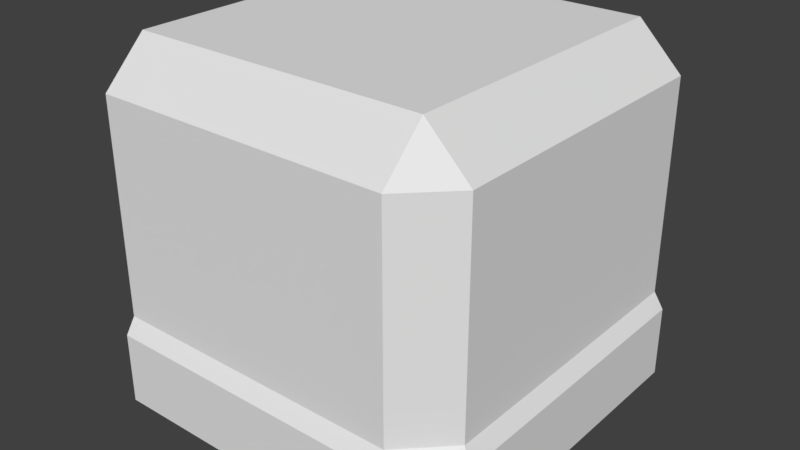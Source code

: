 # Source: Box_Model_Corner_Connector.blend  (saved by Blender 2.78.0; exported with 4.5.12 LTS)
import bpy
from mathutils import Matrix  # noqa: F401  (used for matrix-valued properties, if any)

bpy.ops.wm.read_factory_settings(use_empty=True)
scene = bpy.context.scene
scene.name = 'Scene'

# ---- collections
col_collection_1 = bpy.data.collections.new('Collection 1'); scene.collection.children.link(col_collection_1)

# ---- materials (node trees are filled in below, after node groups)
mat_material = bpy.data.materials.new('Material')
mat_material.alpha_threshold = 0.0
mat_material.use_transparent_shadow = False
mat_material.roughness = 0.5
mat_material.line_color = (0.0, 0.0, 0.0, 1.0)
mat_material_004 = bpy.data.materials.new('Material.004')
mat_material_004.alpha_threshold = 0.0
mat_material_004.use_transparent_shadow = False
mat_material_004.roughness = 0.5
mat_material_004.line_color = (0.0, 0.0, 0.0, 1.0)

# ---- material node trees

# ---- world
world_world = bpy.data.worlds.new('World'); scene.world = world_world
world_world.color = (0.05088, 0.05088, 0.05088)
world_world.use_sun_shadow = False
world_world.sun_shadow_jitter_overblur = 0.0
world_world.cycles.sampling_method = 'MANUAL'

# ---- meshes
me_cube = bpy.data.meshes.new('Cube')
me_cube.from_pydata([(1.0, 1.0, -1.0), (1.0, -0.7367, -1.0), (0.7367, -1.0, -1.0), (-1.0, -1.0, -1.0), (0.9432, 1.0, -0.5056), (1.0, 1.0, -0.5942), (1.0, -0.7367, -0.5942), (0.9432, -0.6949, -0.5056), (0.6949, -0.9432, -0.5056), (0.7367, -1.0, -0.5942), (-1.0, -1.0, -0.5942), (-1.0, -0.9432, -0.5056)], [], [(2, 9, 10, 3), (0, 5, 6, 1), (1, 6, 9, 2), (7, 8, 9, 6), (4, 7, 6, 5), (8, 11, 10, 9)])
_uv = me_cube.uv_layers.new(name='UVMap')
_uv.uv.foreach_set('vector', [2.606, 0.5044, 2.606, 0.5583, -0.5252, 0.5583, -0.5252, 0.5044, 2.606, 0.5044, 2.606, 0.5583, -0.5252, 0.5583, -0.5252, 0.5044, -0.5364, 0.5068, -0.5364, 0.5559, -1.417, 0.5559, -1.417, 0.5068, 0.9556, 0.572, 0.8356, 0.5645, 0.8502, 0.5633, 0.9754, 0.5711, 0.9556, 0.6139, 0.9556, 0.572, 0.9754, 0.5711, 0.9754, 0.6149, 0.8356, 0.5645, 0.1644, 0.5645, 0.1498, 0.5633, 0.8502, 0.5633])
me_cube.materials.append(mat_material)
me_cube.use_remesh_preserve_volume = False
me_cube.use_remesh_preserve_attributes = False
me_cube.use_mirror_vertex_groups = False
me_cube.update()
me_cube_004 = bpy.data.meshes.new('Cube.004')
me_cube_004.from_pydata([(0.6949, 1.0, 0.9587), (0.9432, 1.0, 0.7104), (0.6949, -0.9432, 0.7104), (0.9432, -0.6949, 0.7104), (0.6949, -0.6949, 0.9587), (-1.0, -0.9432, 0.7104), (-1.0, -0.6949, 0.9587), (-1.0, 1.0, 0.9587), (0.9432, 1.0, -0.5056), (0.9432, -0.6949, -0.5056), (0.6949, -0.9432, -0.5056), (-1.0, -0.9432, -0.5056)], [], [(0, 7, 6, 4), (2, 3, 4), (0, 4, 3, 1), (4, 6, 5, 2), (10, 2, 5, 11), (9, 3, 2, 10), (8, 1, 3, 9)])
_uv = me_cube_004.uv_layers.new(name='UVMap')
_uv.uv.foreach_set('vector', [0.8474, 0.04835, 0.1526, 0.04835, 0.1526, 0.00492, 0.8474, 0.00492, 0.8474, 0.04884, 0.9716, 0.04884, 0.8474, 0.0566, 0.8474, 0.0566, 0.1526, 0.0566, 0.1526, 0.04884, 0.8474, 0.04884, 0.8474, 0.0566, 0.1526, 0.0566, 0.1526, 0.04884, 0.8474, 0.04884, 0.8474, 0.01083, 0.8474, 0.04884, 0.1526, 0.04884, 0.1526, 0.01083, 0.9716, 0.01083, 0.9716, 0.04884, 0.8474, 0.04884, 0.8474, 0.01083, 0.8474, 0.01083, 0.8474, 0.04884, 0.1526, 0.04884, 0.1526, 0.01083])
me_cube_004.materials.append(mat_material_004)
me_cube_004.use_remesh_preserve_volume = False
me_cube_004.use_remesh_preserve_attributes = False
me_cube_004.use_mirror_vertex_groups = False
me_cube_004.update()

# ---- objects
ob_bottom = bpy.data.objects.new('Bottom', me_cube)
ob_top = bpy.data.objects.new('Top', me_cube_004)

# ---- transforms, parenting, visibility, modifiers, constraints
ob_bottom.location = (0.0, 0.0, 0.0)
ob_bottom.lock_rotations_4d = False
ob_bottom.empty_display_type = 'ARROWS'
ob_bottom.lineart.crease_threshold = 0.0
ob_top.location = (0.0, 0.0, 0.0)
ob_top.lock_rotations_4d = False
ob_top.empty_display_type = 'ARROWS'
ob_top.lineart.crease_threshold = 0.0

# ---- collection membership
col_collection_1.objects.link(ob_bottom)
col_collection_1.objects.link(ob_top)

# ---- scene / render settings (as saved in the file)
scene.frame_start = 1; scene.frame_end = 250; scene.frame_set(1)
scene.render.engine = 'BLENDER_EEVEE_NEXT'
scene.render.resolution_percentage = 50
scene.render.dither_intensity = 0.0
scene.cycles.use_denoising = False
scene.cycles.samples = 128
scene.cycles.sampling_pattern = 'TABULATED_SOBOL'
scene.cycles.light_sampling_threshold = 0.0
scene.cycles.use_adaptive_sampling = False
scene.cycles.use_light_tree = False
scene.cycles.blur_glossy = 0.0
scene.cycles.sample_clamp_indirect = 0.0
scene.view_settings.view_transform = 'Standard'
bpy.context.view_layer.update()

# ---- added for rendering (the .blend has no active camera and no usable light): camera, sun
cam_auto = bpy.data.cameras.new('AutoCamera')
cam_auto.lens = 50.0
cam_auto.sensor_width = 36.0
cam_auto.clip_end = 1000.0
ob_auto_camera = bpy.data.objects.new('AutoCamera', cam_auto)
scene.collection.objects.link(ob_auto_camera)
ob_auto_camera.location = (3.18319, -3.81983, 2.52593)
ob_auto_camera.rotation_euler = (1.09748, -7.21219e-08, 0.694738)
scene.camera = ob_auto_camera
light_auto_sun = bpy.data.lights.new('AutoSun', 'SUN')
light_auto_sun.energy = 3.0
light_auto_sun.angle = 0.0523599
ob_auto_sun = bpy.data.objects.new('AutoSun', light_auto_sun)
scene.collection.objects.link(ob_auto_sun)
ob_auto_sun.rotation_euler = (0.872665, 0.174533, 0.523599)
bpy.context.view_layer.update()
